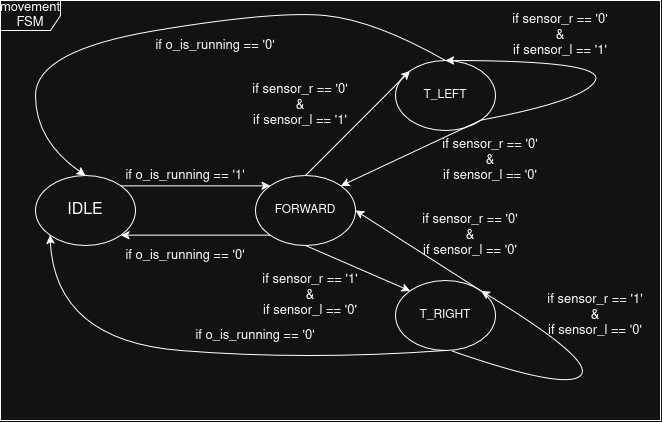

The diagram above was exported from draw.io. Its source (the exported page's mxGraphModel, read from the mxfile embedded in the PNG):
<mxGraphModel dx="935" dy="552" grid="1" gridSize="10" guides="1" tooltips="1" connect="1" arrows="1" fold="1" page="1" pageScale="1" pageWidth="850" pageHeight="1100" math="0" shadow="0">
  <root>
    <mxCell id="0" />
    <mxCell id="1" parent="0" />
    <mxCell id="ITTcTHD_kRSWoCmYZICJ-2" value="&lt;font style=&quot;font-size: 13px;&quot;&gt;movement FSM&lt;/font&gt;" style="shape=umlFrame;whiteSpace=wrap;html=1;pointerEvents=0;" vertex="1" parent="1">
      <mxGeometry x="95" y="150" width="660" height="420" as="geometry" />
    </mxCell>
    <mxCell id="ITTcTHD_kRSWoCmYZICJ-3" value="&lt;font style=&quot;font-size: 16px;&quot;&gt;IDLE&lt;/font&gt;" style="ellipse;whiteSpace=wrap;html=1;" vertex="1" parent="1">
      <mxGeometry x="130" y="325" width="100" height="70" as="geometry" />
    </mxCell>
    <mxCell id="ITTcTHD_kRSWoCmYZICJ-5" value="FORWARD" style="ellipse;whiteSpace=wrap;html=1;" vertex="1" parent="1">
      <mxGeometry x="350" y="325" width="100" height="70" as="geometry" />
    </mxCell>
    <mxCell id="ITTcTHD_kRSWoCmYZICJ-6" value="T_LEFT" style="ellipse;whiteSpace=wrap;html=1;" vertex="1" parent="1">
      <mxGeometry x="490" y="210" width="100" height="70" as="geometry" />
    </mxCell>
    <mxCell id="ITTcTHD_kRSWoCmYZICJ-7" value="T_RIGHT" style="ellipse;whiteSpace=wrap;html=1;" vertex="1" parent="1">
      <mxGeometry x="490" y="430" width="100" height="70" as="geometry" />
    </mxCell>
    <mxCell id="ITTcTHD_kRSWoCmYZICJ-8" value="" style="endArrow=classic;html=1;rounded=0;exitX=1;exitY=0;exitDx=0;exitDy=0;entryX=0;entryY=0;entryDx=0;entryDy=0;" edge="1" parent="1" source="ITTcTHD_kRSWoCmYZICJ-3" target="ITTcTHD_kRSWoCmYZICJ-5">
      <mxGeometry width="50" height="50" relative="1" as="geometry">
        <mxPoint x="410" y="390" as="sourcePoint" />
        <mxPoint x="460" y="340" as="targetPoint" />
      </mxGeometry>
    </mxCell>
    <mxCell id="ITTcTHD_kRSWoCmYZICJ-9" value="" style="endArrow=classic;html=1;rounded=0;exitX=0;exitY=1;exitDx=0;exitDy=0;entryX=1;entryY=1;entryDx=0;entryDy=0;" edge="1" parent="1" source="ITTcTHD_kRSWoCmYZICJ-5" target="ITTcTHD_kRSWoCmYZICJ-3">
      <mxGeometry width="50" height="50" relative="1" as="geometry">
        <mxPoint x="350" y="400" as="sourcePoint" />
        <mxPoint x="400" y="350" as="targetPoint" />
      </mxGeometry>
    </mxCell>
    <mxCell id="ITTcTHD_kRSWoCmYZICJ-11" value="&lt;font style=&quot;font-size: 13px;&quot;&gt;if o_is_running == '1'&lt;/font&gt;" style="text;html=1;whiteSpace=wrap;strokeColor=none;fillColor=none;align=center;verticalAlign=middle;rounded=0;" vertex="1" parent="1">
      <mxGeometry x="180" y="310" width="200" height="30" as="geometry" />
    </mxCell>
    <mxCell id="ITTcTHD_kRSWoCmYZICJ-12" value="&lt;font style=&quot;font-size: 13px;&quot;&gt;if o_is_running == '0'&lt;/font&gt;" style="text;html=1;whiteSpace=wrap;strokeColor=none;fillColor=none;align=center;verticalAlign=middle;rounded=0;" vertex="1" parent="1">
      <mxGeometry x="180" y="390" width="200" height="30" as="geometry" />
    </mxCell>
    <mxCell id="ITTcTHD_kRSWoCmYZICJ-13" value="" style="curved=1;endArrow=classic;html=1;rounded=0;exitX=0.5;exitY=0;exitDx=0;exitDy=0;entryX=0.5;entryY=0;entryDx=0;entryDy=0;" edge="1" parent="1" source="ITTcTHD_kRSWoCmYZICJ-6" target="ITTcTHD_kRSWoCmYZICJ-3">
      <mxGeometry width="50" height="50" relative="1" as="geometry">
        <mxPoint x="290" y="260" as="sourcePoint" />
        <mxPoint x="340" y="210" as="targetPoint" />
        <Array as="points">
          <mxPoint x="470" y="170" />
          <mxPoint x="370" y="160" />
          <mxPoint x="130" y="200" />
          <mxPoint x="130" y="290" />
        </Array>
      </mxGeometry>
    </mxCell>
    <mxCell id="ITTcTHD_kRSWoCmYZICJ-14" value="" style="curved=1;endArrow=classic;html=1;rounded=0;exitX=0.5;exitY=1;exitDx=0;exitDy=0;entryX=0;entryY=1;entryDx=0;entryDy=0;" edge="1" parent="1" source="ITTcTHD_kRSWoCmYZICJ-7" target="ITTcTHD_kRSWoCmYZICJ-3">
      <mxGeometry width="50" height="50" relative="1" as="geometry">
        <mxPoint x="340" y="510" as="sourcePoint" />
        <mxPoint x="390" y="460" as="targetPoint" />
        <Array as="points">
          <mxPoint x="400" y="510" />
          <mxPoint x="150" y="490" />
        </Array>
      </mxGeometry>
    </mxCell>
    <mxCell id="ITTcTHD_kRSWoCmYZICJ-15" value="&lt;font style=&quot;font-size: 13px;&quot;&gt;if o_is_running == '0'&lt;/font&gt;" style="text;html=1;whiteSpace=wrap;strokeColor=none;fillColor=none;align=center;verticalAlign=middle;rounded=0;" vertex="1" parent="1">
      <mxGeometry x="250" y="470" width="200" height="30" as="geometry" />
    </mxCell>
    <mxCell id="ITTcTHD_kRSWoCmYZICJ-16" value="&lt;font style=&quot;font-size: 13px;&quot;&gt;if o_is_running == '0'&lt;/font&gt;" style="text;html=1;whiteSpace=wrap;strokeColor=none;fillColor=none;align=center;verticalAlign=middle;rounded=0;" vertex="1" parent="1">
      <mxGeometry x="210" y="180" width="200" height="30" as="geometry" />
    </mxCell>
    <mxCell id="ITTcTHD_kRSWoCmYZICJ-17" value="" style="endArrow=classic;html=1;rounded=0;exitX=0.5;exitY=0;exitDx=0;exitDy=0;entryX=0;entryY=0;entryDx=0;entryDy=0;" edge="1" parent="1" source="ITTcTHD_kRSWoCmYZICJ-5" target="ITTcTHD_kRSWoCmYZICJ-6">
      <mxGeometry width="50" height="50" relative="1" as="geometry">
        <mxPoint x="350" y="330" as="sourcePoint" />
        <mxPoint x="400" y="280" as="targetPoint" />
      </mxGeometry>
    </mxCell>
    <mxCell id="ITTcTHD_kRSWoCmYZICJ-18" value="" style="endArrow=classic;html=1;rounded=0;exitX=1;exitY=1;exitDx=0;exitDy=0;entryX=1;entryY=0;entryDx=0;entryDy=0;" edge="1" parent="1" source="ITTcTHD_kRSWoCmYZICJ-6" target="ITTcTHD_kRSWoCmYZICJ-5">
      <mxGeometry width="50" height="50" relative="1" as="geometry">
        <mxPoint x="350" y="330" as="sourcePoint" />
        <mxPoint x="400" y="280" as="targetPoint" />
      </mxGeometry>
    </mxCell>
    <mxCell id="ITTcTHD_kRSWoCmYZICJ-19" value="" style="endArrow=classic;html=1;rounded=0;exitX=0.5;exitY=1;exitDx=0;exitDy=0;entryX=0;entryY=0;entryDx=0;entryDy=0;" edge="1" parent="1" source="ITTcTHD_kRSWoCmYZICJ-5" target="ITTcTHD_kRSWoCmYZICJ-7">
      <mxGeometry width="50" height="50" relative="1" as="geometry">
        <mxPoint x="350" y="390" as="sourcePoint" />
        <mxPoint x="400" y="340" as="targetPoint" />
      </mxGeometry>
    </mxCell>
    <mxCell id="ITTcTHD_kRSWoCmYZICJ-20" value="" style="endArrow=classic;html=1;rounded=0;exitX=1;exitY=0;exitDx=0;exitDy=0;entryX=1;entryY=0.5;entryDx=0;entryDy=0;" edge="1" parent="1" source="ITTcTHD_kRSWoCmYZICJ-7" target="ITTcTHD_kRSWoCmYZICJ-5">
      <mxGeometry width="50" height="50" relative="1" as="geometry">
        <mxPoint x="350" y="390" as="sourcePoint" />
        <mxPoint x="400" y="340" as="targetPoint" />
      </mxGeometry>
    </mxCell>
    <mxCell id="ITTcTHD_kRSWoCmYZICJ-21" value="&lt;div&gt;&lt;font style=&quot;font-size: 13px;&quot;&gt;if sensor_r == '1'&lt;/font&gt;&lt;/div&gt;&lt;div&gt;&lt;font style=&quot;font-size: 13px;&quot;&gt;&amp;amp;&lt;/font&gt;&lt;/div&gt;&lt;div&gt;&lt;font style=&quot;font-size: 13px;&quot;&gt;if sensor_l == '0'&lt;/font&gt;&lt;/div&gt;" style="text;html=1;whiteSpace=wrap;strokeColor=none;fillColor=none;align=center;verticalAlign=middle;rounded=0;" vertex="1" parent="1">
      <mxGeometry x="340" y="430" width="130" height="30" as="geometry" />
    </mxCell>
    <mxCell id="ITTcTHD_kRSWoCmYZICJ-23" value="&lt;div&gt;&lt;font style=&quot;font-size: 13px;&quot;&gt;if sensor_r == '0'&lt;/font&gt;&lt;/div&gt;&lt;div&gt;&lt;font style=&quot;font-size: 13px;&quot;&gt;&amp;amp;&lt;/font&gt;&lt;/div&gt;&lt;div&gt;&lt;font style=&quot;font-size: 13px;&quot;&gt;if sensor_l == '0'&lt;/font&gt;&lt;/div&gt;" style="text;html=1;whiteSpace=wrap;strokeColor=none;fillColor=none;align=center;verticalAlign=middle;rounded=0;" vertex="1" parent="1">
      <mxGeometry x="500" y="370" width="130" height="30" as="geometry" />
    </mxCell>
    <mxCell id="ITTcTHD_kRSWoCmYZICJ-24" value="&lt;div&gt;&lt;font style=&quot;font-size: 13px;&quot;&gt;if sensor_r == '0'&lt;/font&gt;&lt;/div&gt;&lt;div&gt;&lt;font style=&quot;font-size: 13px;&quot;&gt;&amp;amp;&lt;/font&gt;&lt;/div&gt;&lt;div&gt;&lt;font style=&quot;font-size: 13px;&quot;&gt;if sensor_l == '1'&lt;/font&gt;&lt;/div&gt;" style="text;html=1;whiteSpace=wrap;strokeColor=none;fillColor=none;align=center;verticalAlign=middle;rounded=0;" vertex="1" parent="1">
      <mxGeometry x="330" y="240" width="130" height="30" as="geometry" />
    </mxCell>
    <mxCell id="ITTcTHD_kRSWoCmYZICJ-25" value="&lt;div&gt;&lt;font style=&quot;font-size: 13px;&quot;&gt;if sensor_r == '0'&lt;/font&gt;&lt;/div&gt;&lt;div&gt;&lt;font style=&quot;font-size: 13px;&quot;&gt;&amp;amp;&lt;/font&gt;&lt;/div&gt;&lt;div&gt;&lt;font style=&quot;font-size: 13px;&quot;&gt;if sensor_l == '0'&lt;/font&gt;&lt;/div&gt;" style="text;html=1;whiteSpace=wrap;strokeColor=none;fillColor=none;align=center;verticalAlign=middle;rounded=0;" vertex="1" parent="1">
      <mxGeometry x="520" y="295" width="130" height="30" as="geometry" />
    </mxCell>
    <mxCell id="ITTcTHD_kRSWoCmYZICJ-26" value="" style="curved=1;endArrow=classic;html=1;rounded=0;exitX=1;exitY=1;exitDx=0;exitDy=0;entryX=0.5;entryY=0;entryDx=0;entryDy=0;" edge="1" parent="1" source="ITTcTHD_kRSWoCmYZICJ-6" target="ITTcTHD_kRSWoCmYZICJ-6">
      <mxGeometry width="50" height="50" relative="1" as="geometry">
        <mxPoint x="630" y="250" as="sourcePoint" />
        <mxPoint x="680" y="200" as="targetPoint" />
        <Array as="points">
          <mxPoint x="680" y="250" />
          <mxPoint x="700" y="210" />
        </Array>
      </mxGeometry>
    </mxCell>
    <mxCell id="ITTcTHD_kRSWoCmYZICJ-27" value="" style="curved=1;endArrow=classic;html=1;rounded=0;exitX=0.564;exitY=1.006;exitDx=0;exitDy=0;exitPerimeter=0;entryX=1;entryY=0;entryDx=0;entryDy=0;" edge="1" parent="1" source="ITTcTHD_kRSWoCmYZICJ-7" target="ITTcTHD_kRSWoCmYZICJ-7">
      <mxGeometry width="50" height="50" relative="1" as="geometry">
        <mxPoint x="610" y="540" as="sourcePoint" />
        <mxPoint x="660" y="490" as="targetPoint" />
        <Array as="points">
          <mxPoint x="660" y="540" />
          <mxPoint x="690" y="510" />
        </Array>
      </mxGeometry>
    </mxCell>
    <mxCell id="ITTcTHD_kRSWoCmYZICJ-28" value="&lt;div&gt;&lt;font style=&quot;font-size: 13px;&quot;&gt;if sensor_r == '0'&lt;/font&gt;&lt;/div&gt;&lt;div&gt;&lt;font style=&quot;font-size: 13px;&quot;&gt;&amp;amp;&lt;/font&gt;&lt;/div&gt;&lt;div&gt;&lt;font style=&quot;font-size: 13px;&quot;&gt;if sensor_l == '1'&lt;/font&gt;&lt;/div&gt;" style="text;html=1;whiteSpace=wrap;strokeColor=none;fillColor=none;align=center;verticalAlign=middle;rounded=0;" vertex="1" parent="1">
      <mxGeometry x="590" y="170" width="130" height="30" as="geometry" />
    </mxCell>
    <mxCell id="ITTcTHD_kRSWoCmYZICJ-29" value="&lt;div&gt;&lt;font style=&quot;font-size: 13px;&quot;&gt;if sensor_r == '1'&lt;/font&gt;&lt;/div&gt;&lt;div&gt;&lt;font style=&quot;font-size: 13px;&quot;&gt;&amp;amp;&lt;/font&gt;&lt;/div&gt;&lt;div&gt;&lt;font style=&quot;font-size: 13px;&quot;&gt;if sensor_l == '0'&lt;/font&gt;&lt;/div&gt;" style="text;html=1;whiteSpace=wrap;strokeColor=none;fillColor=none;align=center;verticalAlign=middle;rounded=0;" vertex="1" parent="1">
      <mxGeometry x="625" y="450" width="130" height="30" as="geometry" />
    </mxCell>
  </root>
</mxGraphModel>